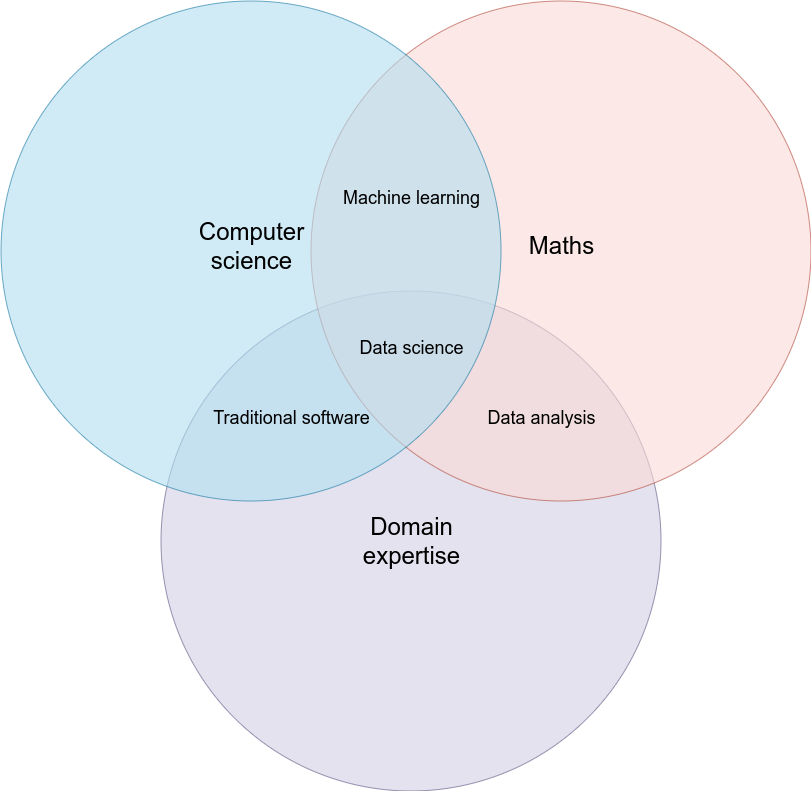

The diagram above was exported from draw.io. Its source (the exported page's mxGraphModel, read from the mxfile embedded in the PNG):
<mxGraphModel dx="1094" dy="690" grid="1" gridSize="10" guides="1" tooltips="1" connect="1" arrows="1" fold="1" page="1" pageScale="1" pageWidth="1169" pageHeight="827" background="none" math="0" shadow="0">
  <root>
    <mxCell id="0" />
    <mxCell id="1" parent="0" />
    <mxCell id="21531" value="" style="ellipse;fillColor=#d0cee2;opacity=60;strokeColor=#56517e;html=1;fontSize=19;" parent="1" vertex="1">
      <mxGeometry x="339.5" y="308.5" width="500" height="500" as="geometry" />
    </mxCell>
    <mxCell id="21533" value="" style="ellipse;opacity=60;html=1;fontSize=19;fillColor=#fad9d5;strokeColor=#ae4132;" parent="1" vertex="1">
      <mxGeometry x="489.5" y="18.5" width="500" height="500" as="geometry" />
    </mxCell>
    <mxCell id="21532" value="" style="ellipse;fillColor=#b1ddf0;opacity=60;strokeColor=#10739e;html=1;fontSize=19;" parent="1" vertex="1">
      <mxGeometry x="179.5" y="18.5" width="500" height="500" as="geometry" />
    </mxCell>
    <mxCell id="21534" value="&lt;div style=&quot;font-size: 24px;&quot;&gt;Computer&lt;/div&gt;&lt;div style=&quot;font-size: 24px;&quot;&gt;science&lt;/div&gt;" style="text;fontSize=24;align=center;verticalAlign=middle;html=1;fontColor=#000000;" parent="1" vertex="1">
      <mxGeometry x="334.5" y="228.5" width="190" height="70" as="geometry" />
    </mxCell>
    <mxCell id="21535" value="Maths" style="text;fontSize=24;align=center;verticalAlign=middle;html=1;fontColor=#000000;" parent="1" vertex="1">
      <mxGeometry x="684.25" y="228.5" width="110.5" height="70" as="geometry" />
    </mxCell>
    <mxCell id="21536" value="&lt;div style=&quot;font-size: 24px;&quot;&gt;Domain&lt;/div&gt;&lt;div style=&quot;font-size: 24px;&quot;&gt;expertise&lt;/div&gt;" style="text;fontSize=24;align=center;verticalAlign=middle;html=1;fontColor=#000000;" parent="1" vertex="1">
      <mxGeometry x="494.5" y="523.5" width="190" height="70" as="geometry" />
    </mxCell>
    <mxCell id="21537" value="Machine learning" style="text;align=center;html=1;fontColor=#000000;fontSize=18;" parent="1" vertex="1">
      <mxGeometry x="569.5" y="198.5" width="40" height="40" as="geometry" />
    </mxCell>
    <mxCell id="21538" value="Traditional software" style="text;align=center;html=1;fontColor=#000000;fontSize=18;" parent="1" vertex="1">
      <mxGeometry x="449.5" y="418.5" width="40" height="40" as="geometry" />
    </mxCell>
    <mxCell id="21539" value="Data analysis" style="text;align=center;html=1;fontColor=#000000;fontSize=18;" parent="1" vertex="1">
      <mxGeometry x="699.5" y="418.5" width="40" height="40" as="geometry" />
    </mxCell>
    <mxCell id="21540" value="Data science" style="text;align=center;html=1;fontColor=#000000;fontSize=18;" parent="1" vertex="1">
      <mxGeometry x="569.5" y="348.5" width="40" height="40" as="geometry" />
    </mxCell>
  </root>
</mxGraphModel>